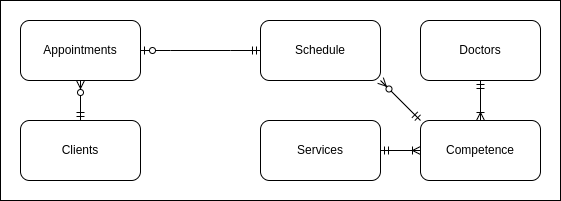

The diagram above was exported from draw.io. Its source (the exported page's mxGraphModel, read from the mxfile embedded in the PNG):
<mxGraphModel dx="794" dy="524" grid="1" gridSize="10" guides="1" tooltips="1" connect="1" arrows="1" fold="1" page="1" pageScale="1" pageWidth="1100" pageHeight="850" background="none" math="0" shadow="0">
  <root>
    <mxCell id="0" />
    <mxCell id="1" parent="0" />
    <mxCell id="WFcT0ZFhuKtbYD-b8v_B-25" value="" style="rounded=0;whiteSpace=wrap;html=1;" parent="1" vertex="1">
      <mxGeometry x="160" y="360" width="560" height="200" as="geometry" />
    </mxCell>
    <mxCell id="WFcT0ZFhuKtbYD-b8v_B-1" value="Clients" style="rounded=1;whiteSpace=wrap;html=1;" parent="1" vertex="1">
      <mxGeometry x="180" y="480" width="120" height="60" as="geometry" />
    </mxCell>
    <mxCell id="WFcT0ZFhuKtbYD-b8v_B-2" value="Doctors" style="rounded=1;whiteSpace=wrap;html=1;" parent="1" vertex="1">
      <mxGeometry x="580" y="380" width="120" height="60" as="geometry" />
    </mxCell>
    <mxCell id="WFcT0ZFhuKtbYD-b8v_B-3" value="Services" style="rounded=1;whiteSpace=wrap;html=1;" parent="1" vertex="1">
      <mxGeometry x="420" y="480" width="120" height="60" as="geometry" />
    </mxCell>
    <mxCell id="WFcT0ZFhuKtbYD-b8v_B-4" value="Schedule" style="rounded=1;whiteSpace=wrap;html=1;" parent="1" vertex="1">
      <mxGeometry x="420" y="380" width="120" height="60" as="geometry" />
    </mxCell>
    <mxCell id="WFcT0ZFhuKtbYD-b8v_B-5" value="Appointments" style="rounded=1;whiteSpace=wrap;html=1;" parent="1" vertex="1">
      <mxGeometry x="180" y="380" width="120" height="60" as="geometry" />
    </mxCell>
    <mxCell id="WFcT0ZFhuKtbYD-b8v_B-12" value="Competence" style="rounded=1;whiteSpace=wrap;html=1;" parent="1" vertex="1">
      <mxGeometry x="580" y="480" width="120" height="60" as="geometry" />
    </mxCell>
    <mxCell id="fKraOSRW_Xzv9VPMMcEC-1" value="" style="edgeStyle=entityRelationEdgeStyle;fontSize=12;html=1;endArrow=ERzeroToOne;startArrow=ERmandOne;rounded=0;exitX=0;exitY=0.5;exitDx=0;exitDy=0;entryX=1;entryY=0.5;entryDx=0;entryDy=0;" edge="1" parent="1" source="WFcT0ZFhuKtbYD-b8v_B-4" target="WFcT0ZFhuKtbYD-b8v_B-5">
      <mxGeometry width="100" height="100" relative="1" as="geometry">
        <mxPoint x="360" y="440" as="sourcePoint" />
        <mxPoint x="460" y="340" as="targetPoint" />
      </mxGeometry>
    </mxCell>
    <mxCell id="fKraOSRW_Xzv9VPMMcEC-2" value="" style="edgeStyle=orthogonalEdgeStyle;fontSize=12;html=1;endArrow=ERzeroToMany;startArrow=ERmandOne;rounded=0;exitX=0.5;exitY=0;exitDx=0;exitDy=0;entryX=0.5;entryY=1;entryDx=0;entryDy=0;" edge="1" parent="1" source="WFcT0ZFhuKtbYD-b8v_B-1" target="WFcT0ZFhuKtbYD-b8v_B-5">
      <mxGeometry width="100" height="100" relative="1" as="geometry">
        <mxPoint x="360" y="440" as="sourcePoint" />
        <mxPoint x="460" y="340" as="targetPoint" />
      </mxGeometry>
    </mxCell>
    <mxCell id="fKraOSRW_Xzv9VPMMcEC-3" value="" style="fontSize=12;html=1;endArrow=ERzeroToMany;startArrow=ERmandOne;rounded=0;entryX=1;entryY=1;entryDx=0;entryDy=0;exitX=0;exitY=0;exitDx=0;exitDy=0;" edge="1" parent="1" source="WFcT0ZFhuKtbYD-b8v_B-12" target="WFcT0ZFhuKtbYD-b8v_B-4">
      <mxGeometry width="100" height="100" relative="1" as="geometry">
        <mxPoint x="360" y="440" as="sourcePoint" />
        <mxPoint x="460" y="340" as="targetPoint" />
      </mxGeometry>
    </mxCell>
    <mxCell id="fKraOSRW_Xzv9VPMMcEC-4" value="" style="edgeStyle=entityRelationEdgeStyle;fontSize=12;html=1;endArrow=ERoneToMany;startArrow=ERmandOne;rounded=0;exitX=1;exitY=0.5;exitDx=0;exitDy=0;entryX=0;entryY=0.5;entryDx=0;entryDy=0;" edge="1" parent="1" source="WFcT0ZFhuKtbYD-b8v_B-3" target="WFcT0ZFhuKtbYD-b8v_B-12">
      <mxGeometry width="100" height="100" relative="1" as="geometry">
        <mxPoint x="360" y="440" as="sourcePoint" />
        <mxPoint x="460" y="340" as="targetPoint" />
      </mxGeometry>
    </mxCell>
    <mxCell id="fKraOSRW_Xzv9VPMMcEC-5" value="" style="edgeStyle=orthogonalEdgeStyle;fontSize=12;html=1;endArrow=ERoneToMany;startArrow=ERmandOne;rounded=0;entryX=0.5;entryY=0;entryDx=0;entryDy=0;exitX=0.5;exitY=1;exitDx=0;exitDy=0;" edge="1" parent="1" source="WFcT0ZFhuKtbYD-b8v_B-2" target="WFcT0ZFhuKtbYD-b8v_B-12">
      <mxGeometry width="100" height="100" relative="1" as="geometry">
        <mxPoint x="360" y="440" as="sourcePoint" />
        <mxPoint x="460" y="340" as="targetPoint" />
      </mxGeometry>
    </mxCell>
  </root>
</mxGraphModel>